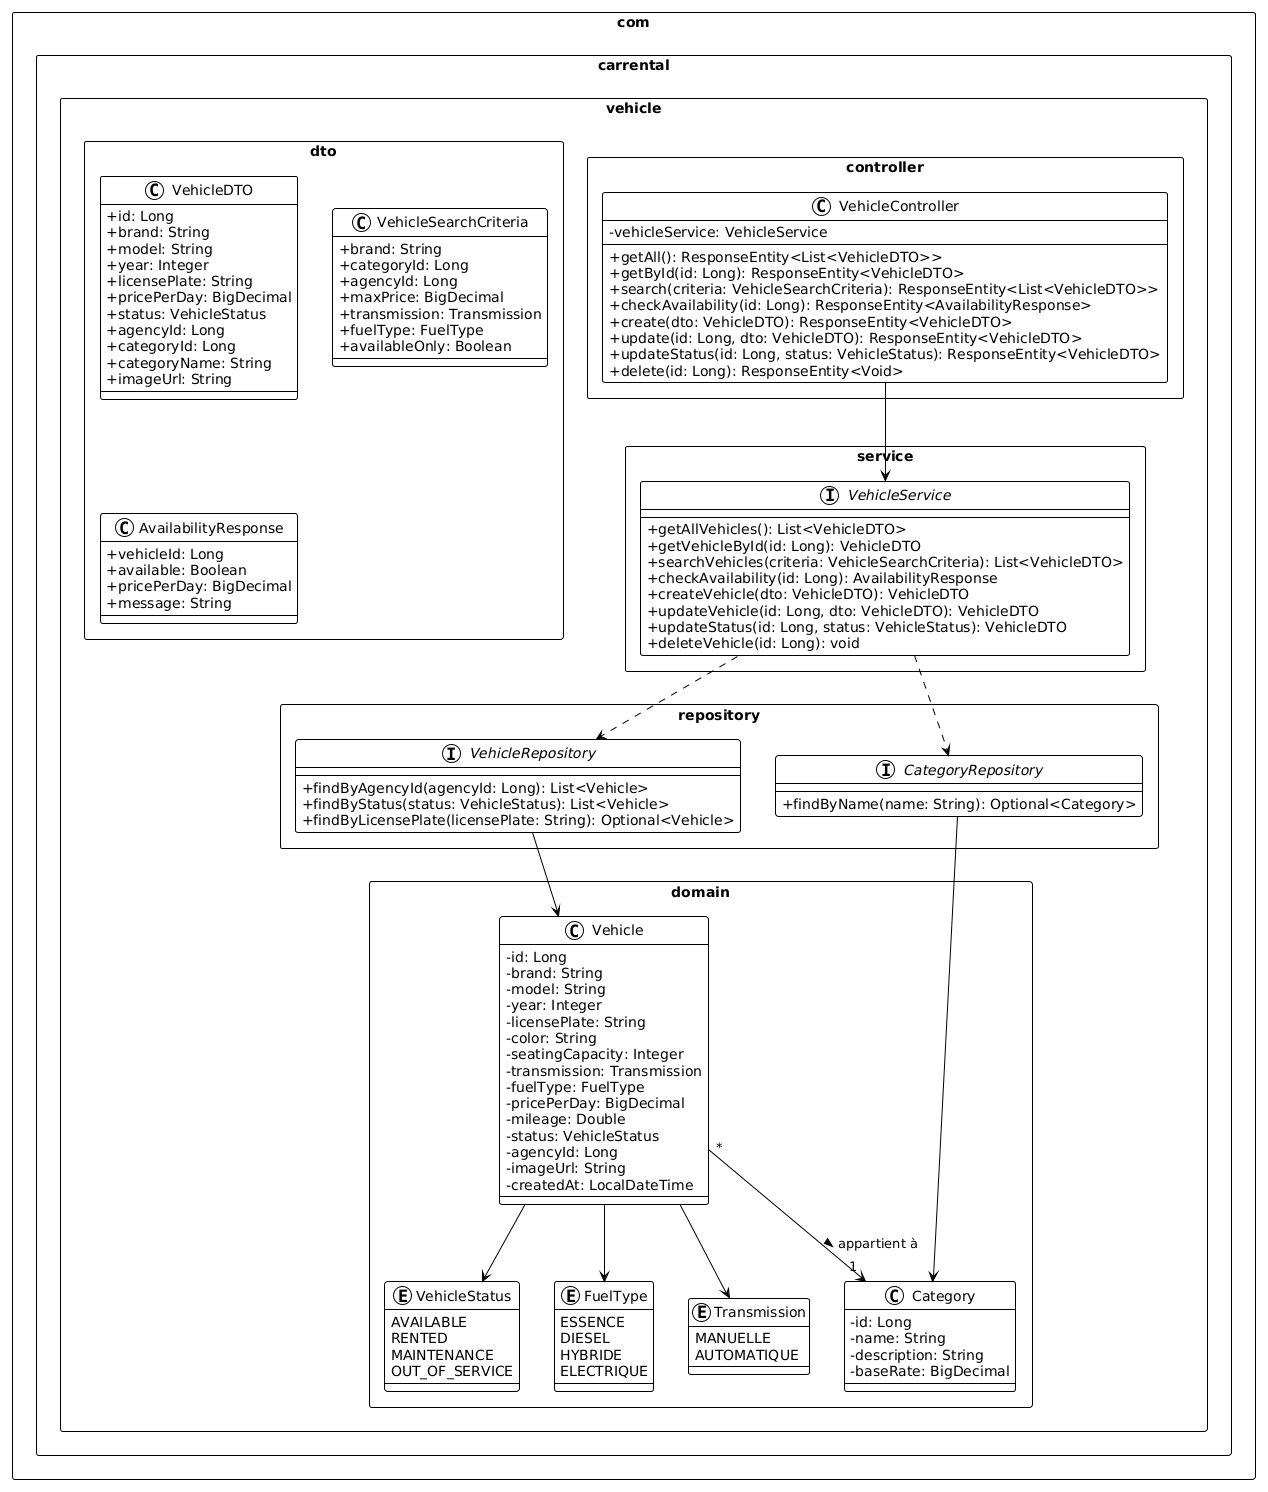

The diagram above was rendered by PlantUML. Its source (embedded in the PNG):
@startuml
!theme plain
skinparam classAttributeIconSize 0
skinparam packageStyle rectangle

package "com.carrental.vehicle.domain" {
    enum VehicleStatus {
        AVAILABLE
        RENTED
        MAINTENANCE
        OUT_OF_SERVICE
    }

    enum FuelType {
        ESSENCE
        DIESEL
        HYBRIDE
        ELECTRIQUE
    }

    enum Transmission {
        MANUELLE
        AUTOMATIQUE
    }

    class Category {
        - id: Long
        - name: String
        - description: String
        - baseRate: BigDecimal
    }

    class Vehicle {
        - id: Long
        - brand: String
        - model: String
        - year: Integer
        - licensePlate: String
        - color: String
        - seatingCapacity: Integer
        - transmission: Transmission
        - fuelType: FuelType
        - pricePerDay: BigDecimal
        - mileage: Double
        - status: VehicleStatus
        - agencyId: Long
        - imageUrl: String
        - createdAt: LocalDateTime
    }

    Vehicle --> VehicleStatus
    Vehicle --> FuelType
    Vehicle --> Transmission
    Vehicle "*" --> "1" Category : appartient à >
}

package "com.carrental.vehicle.dto" {
    class VehicleDTO {
        + id: Long
        + brand: String
        + model: String
        + year: Integer
        + licensePlate: String
        + pricePerDay: BigDecimal
        + status: VehicleStatus
        + agencyId: Long
        + categoryId: Long
        + categoryName: String
        + imageUrl: String
    }

    class VehicleSearchCriteria {
        + brand: String
        + categoryId: Long
        + agencyId: Long
        + maxPrice: BigDecimal
        + transmission: Transmission
        + fuelType: FuelType
        + availableOnly: Boolean
    }

    class AvailabilityResponse {
        + vehicleId: Long
        + available: Boolean
        + pricePerDay: BigDecimal
        + message: String
    }
}

package "com.carrental.vehicle.repository" {
    interface VehicleRepository {
        + findByAgencyId(agencyId: Long): List<Vehicle>
        + findByStatus(status: VehicleStatus): List<Vehicle>
        + findByLicensePlate(licensePlate: String): Optional<Vehicle>
    }

    interface CategoryRepository {
        + findByName(name: String): Optional<Category>
    }
}

package "com.carrental.vehicle.service" {
    interface VehicleService {
        + getAllVehicles(): List<VehicleDTO>
        + getVehicleById(id: Long): VehicleDTO
        + searchVehicles(criteria: VehicleSearchCriteria): List<VehicleDTO>
        + checkAvailability(id: Long): AvailabilityResponse
        + createVehicle(dto: VehicleDTO): VehicleDTO
        + updateVehicle(id: Long, dto: VehicleDTO): VehicleDTO
        + updateStatus(id: Long, status: VehicleStatus): VehicleDTO
        + deleteVehicle(id: Long): void
    }
}

package "com.carrental.vehicle.controller" {
    class VehicleController {
        - vehicleService: VehicleService
        + getAll(): ResponseEntity<List<VehicleDTO>>
        + getById(id: Long): ResponseEntity<VehicleDTO>
        + search(criteria: VehicleSearchCriteria): ResponseEntity<List<VehicleDTO>>
        + checkAvailability(id: Long): ResponseEntity<AvailabilityResponse>
        + create(dto: VehicleDTO): ResponseEntity<VehicleDTO>
        + update(id: Long, dto: VehicleDTO): ResponseEntity<VehicleDTO>
        + updateStatus(id: Long, status: VehicleStatus): ResponseEntity<VehicleDTO>
        + delete(id: Long): ResponseEntity<Void>
    }
}

VehicleController --> VehicleService
VehicleService ..> VehicleRepository
VehicleService ..> CategoryRepository
VehicleRepository --> Vehicle
CategoryRepository --> Category
@enduml